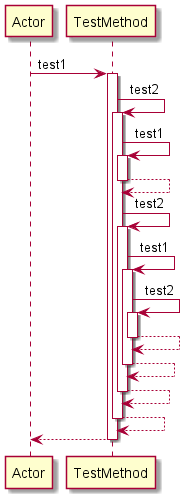

The diagram above was rendered by PlantUML. Its source (embedded in the PNG):
@startuml 
participant Actor 
Actor -> TestMethod: test1
activate TestMethod
TestMethod -> TestMethod: test2
activate TestMethod
TestMethod -> TestMethod: test1
activate TestMethod
TestMethod-->TestMethod
deactivate TestMethod
TestMethod -> TestMethod: test2
activate TestMethod
TestMethod -> TestMethod: test1
activate TestMethod
TestMethod -> TestMethod: test2
activate TestMethod
TestMethod-->TestMethod
deactivate TestMethod
TestMethod-->TestMethod
deactivate TestMethod
TestMethod-->TestMethod
deactivate TestMethod
TestMethod-->TestMethod
deactivate TestMethod
return 
@enduml